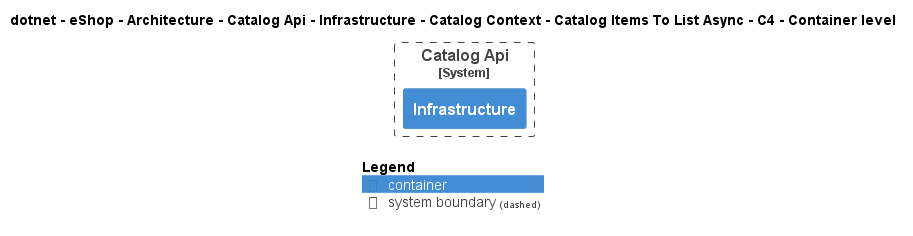

The diagram above was rendered by PlantUML. Its source (embedded in the PNG):
@startuml
!pragma layout smetana
!include ..\..\..\..\..\..\..\..\..\..\..\.c4s\C4_Container.puml

AddElementTag("c4interflow:lifecycle:new", $bgColor=green, $fontColor=#ffffff, $borderColor=green, $shadowing="False")
AddElementTag("c4interflow:lifecycle:changed", $bgColor=orange, $fontColor=#ffffff, $borderColor=orange, $shadowing="False")
AddElementTag("c4interflow:lifecycle:removed", $bgColor=red, $fontColor=#ffffff, $borderColor=red, $shadowing="False")

AddRelTag("c4interflow:lifecycle:new", $textColor=green, $lineColor=green)
AddRelTag("c4interflow:lifecycle:changed", $textColor=orange, $lineColor=orange)
AddRelTag("c4interflow:lifecycle:removed", $textColor=red, $lineColor=red)

SHOW_PERSON_PORTRAIT()
LAYOUT_TOP_DOWN()

skinparam linetype polyline

title dotnet - eShop - Architecture - Catalog Api - Infrastructure - Catalog Context - Catalog Items To List Async - C4 - Container level


System_Boundary(dotnet.eShop.Architecture.SoftwareSystems.CatalogApi, "Catalog Api") {
    Container(dotnet.eShop.Architecture.SoftwareSystems.CatalogApi.Containers.Infrastructure, "Infrastructure", "", "")
}



SHOW_LEGEND()
@enduml